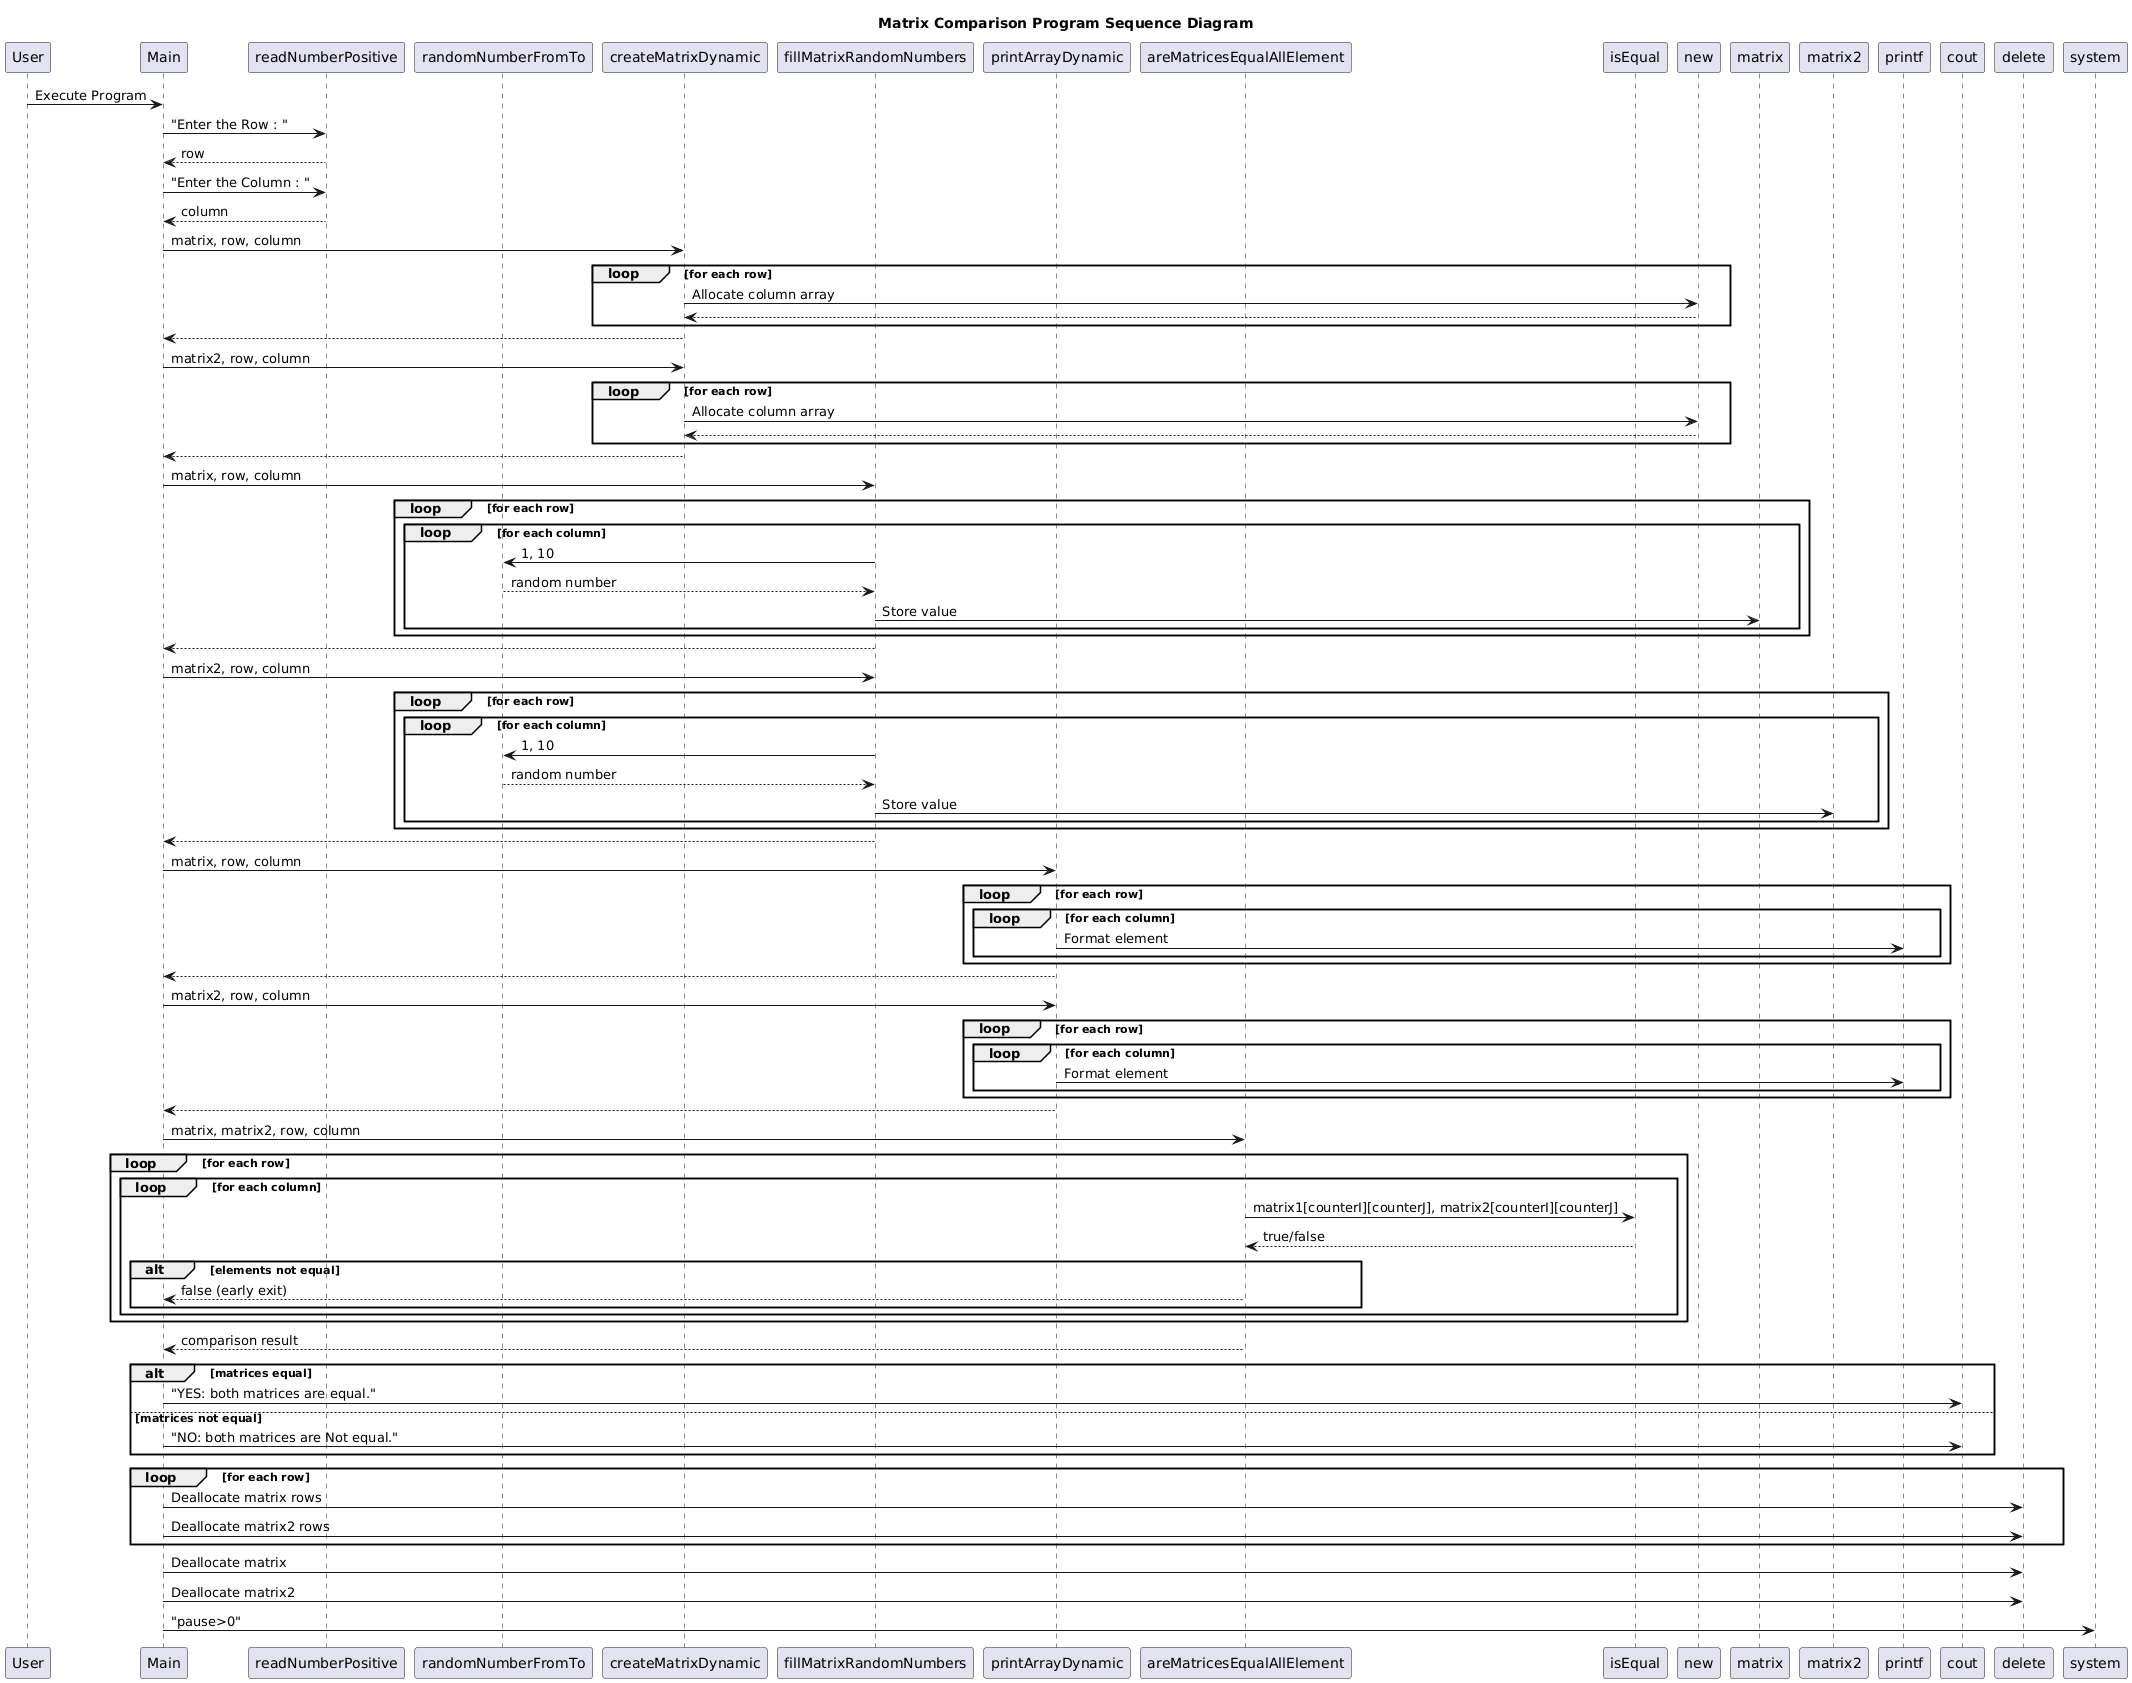

The diagram above was rendered by PlantUML. Its source (embedded in the PNG):
@startuml
title Matrix Comparison Program Sequence Diagram

participant User
participant Main
participant readNumberPositive
participant randomNumberFromTo
participant createMatrixDynamic
participant fillMatrixRandomNumbers
participant printArrayDynamic
participant areMatricesEqualAllElement
participant isEqual

User -> Main: Execute Program
Main -> readNumberPositive: "Enter the Row : "
readNumberPositive --> Main: row
Main -> readNumberPositive: "Enter the Column : "
readNumberPositive --> Main: column

Main -> createMatrixDynamic: matrix, row, column
loop for each row
    createMatrixDynamic -> new: Allocate column array
    new --> createMatrixDynamic: 
end
createMatrixDynamic --> Main: 

Main -> createMatrixDynamic: matrix2, row, column
loop for each row
    createMatrixDynamic -> new: Allocate column array
    new --> createMatrixDynamic: 
end
createMatrixDynamic --> Main: 

Main -> fillMatrixRandomNumbers: matrix, row, column
loop for each row
    loop for each column
        fillMatrixRandomNumbers -> randomNumberFromTo: 1, 10
        randomNumberFromTo --> fillMatrixRandomNumbers: random number
        fillMatrixRandomNumbers -> matrix: Store value
    end
end
fillMatrixRandomNumbers --> Main: 

Main -> fillMatrixRandomNumbers: matrix2, row, column
loop for each row
    loop for each column
        fillMatrixRandomNumbers -> randomNumberFromTo: 1, 10
        randomNumberFromTo --> fillMatrixRandomNumbers: random number
        fillMatrixRandomNumbers -> matrix2: Store value
    end
end
fillMatrixRandomNumbers --> Main: 

Main -> printArrayDynamic: matrix, row, column
loop for each row
    loop for each column
        printArrayDynamic -> printf: Format element
    end
end
printArrayDynamic --> Main: 

Main -> printArrayDynamic: matrix2, row, column
loop for each row
    loop for each column
        printArrayDynamic -> printf: Format element
    end
end
printArrayDynamic --> Main: 

Main -> areMatricesEqualAllElement: matrix, matrix2, row, column
loop for each row
    loop for each column
        areMatricesEqualAllElement -> isEqual: matrix1[counterI][counterJ], matrix2[counterI][counterJ]
        isEqual --> areMatricesEqualAllElement: true/false
        alt elements not equal
            areMatricesEqualAllElement --> Main: false (early exit)
        end
    end
end
areMatricesEqualAllElement --> Main: comparison result

alt matrices equal
    Main -> cout: "YES: both matrices are equal."
else matrices not equal
    Main -> cout: "NO: both matrices are Not equal."
end

loop for each row
    Main -> delete: Deallocate matrix rows
    Main -> delete: Deallocate matrix2 rows
end
Main -> delete: Deallocate matrix
Main -> delete: Deallocate matrix2
Main -> system: "pause>0"
@enduml